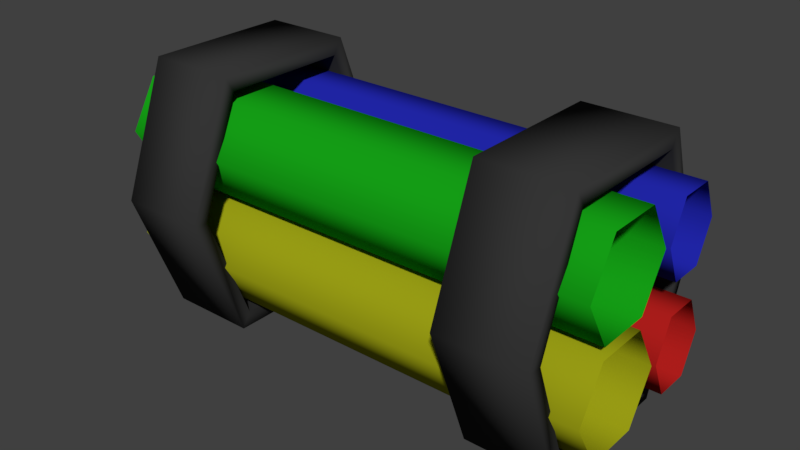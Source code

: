 # Source: Conjunto_de_cabos1.blend  (saved by Blender 2.80.75; exported with 4.5.12 LTS)
import bpy
from mathutils import Matrix  # noqa: F401  (used for matrix-valued properties, if any)

bpy.ops.wm.read_factory_settings(use_empty=True)
scene = bpy.context.scene
scene.name = 'Scene'

# ---- collections
col_collection_1 = bpy.data.collections.new('Collection 1'); scene.collection.children.link(col_collection_1)

# ---- materials (node trees are filled in below, after node groups)
mat_vermelho = bpy.data.materials.new('vermelho')
mat_vermelho.alpha_threshold = 0.0
mat_vermelho.use_transparent_shadow = False
mat_vermelho.diffuse_color = (0.4575, 0.01376, 0.01214, 1.0)
mat_vermelho.roughness = 0.5
mat_vermelho.specular_intensity = 0.0
mat_azul = bpy.data.materials.new('azul')
mat_azul.alpha_threshold = 0.0
mat_azul.use_transparent_shadow = False
mat_azul.diffuse_color = (0.01615, 0.02036, 0.42, 1.0)
mat_azul.roughness = 0.5
mat_azul.specular_intensity = 0.0
mat_verde = bpy.data.materials.new('verde')
mat_verde.alpha_threshold = 0.0
mat_verde.use_transparent_shadow = False
mat_verde.diffuse_color = (0.008003, 0.3757, 0.008667, 1.0)
mat_verde.roughness = 0.5
mat_verde.specular_intensity = 0.0
mat_amarelo = bpy.data.materials.new('Amarelo')
mat_amarelo.alpha_threshold = 0.0
mat_amarelo.use_transparent_shadow = False
mat_amarelo.diffuse_color = (0.3504, 0.3672, 0.007999, 1.0)
mat_amarelo.roughness = 0.5
mat_amarelo.specular_intensity = 0.0
mat_preto = bpy.data.materials.new('Preto')
mat_preto.alpha_threshold = 0.0
mat_preto.use_transparent_shadow = False
mat_preto.diffuse_color = (0.03522, 0.03522, 0.03522, 1.0)
mat_preto.roughness = 0.5
mat_preto.specular_intensity = 0.06897

# ---- material node trees

# ---- world
world_world = bpy.data.worlds.new('World'); scene.world = world_world
world_world.color = (0.05088, 0.05088, 0.05088)
world_world.use_sun_shadow = False
world_world.sun_shadow_jitter_overblur = 0.0
world_world.cycles.sampling_method = 'MANUAL'

# ---- meshes
me_cube = bpy.data.meshes.new('Cube')
me_cube.from_pydata([(2.138, -0.1199, 0.8695), (-2.135, -0.1199, 0.8695), (2.138, -0.5919, 0.8695), (-2.135, -0.5919, 0.8695), (2.138, -0.828, 0.4607), (-2.135, -0.828, 0.4607), (2.138, -0.5919, 0.05185), (-2.135, -0.5919, 0.05185), (-2.135, 0.1161, 0.4607), (2.138, 0.1161, 0.4607), (-2.135, -0.1199, 0.05185), (2.138, -0.1199, 0.05185), (2.138, -0.1199, -0.05185), (-2.135, -0.1199, -0.05185), (2.138, -0.5919, -0.05185), (-2.135, -0.5919, -0.05185), (2.138, -0.828, -0.4607), (-2.135, -0.828, -0.4607), (2.138, -0.5919, -0.8695), (-2.135, -0.5919, -0.8695), (2.138, -0.1199, -0.8695), (-2.135, -0.1199, -0.8695), (2.138, 0.1161, -0.4607), (-2.135, 0.1161, -0.4607), (-2.135, 0.743, -0.4607), (2.159, 0.743, -0.4607), (-2.135, 0.5919, -0.7843), (2.159, 0.5919, -0.7843), (-2.135, 0.2899, -0.7843), (2.159, 0.2899, -0.7843), (-2.135, 0.1389, -0.4607), (2.159, 0.1389, -0.4607), (-2.135, 0.2899, -0.137), (2.159, 0.2899, -0.137), (-2.135, 0.5919, -0.137), (2.159, 0.5919, -0.137), (2.159, 0.5919, 0.137), (-2.135, 0.5919, 0.137), (2.159, 0.743, 0.4607), (-2.135, 0.743, 0.4607), (-2.135, 0.2899, 0.137), (2.159, 0.2899, 0.137), (-2.135, 0.1389, 0.4607), (2.159, 0.1389, 0.4607), (-2.135, 0.2899, 0.7843), (2.159, 0.2899, 0.7843), (-2.135, 0.5919, 0.7843), (2.159, 0.5919, 0.7843), (1.141, 0.5178, -0.9704), (1.141, 0.8833, 5.96e-08), (1.141, 1.012, 5.96e-08), (1.91, 1.012, 5.96e-08), (1.141, 0.5954, -1.105), (1.91, 0.5954, -1.105), (1.141, -0.6804, -1.105), (1.91, -0.6804, -1.105), (1.141, -1.097, 2.086e-07), (1.91, -1.097, 2.086e-07), (1.141, -0.6804, 1.105), (1.91, -0.6804, 1.105), (1.141, 0.5954, 1.105), (1.91, 0.5954, 1.105), (1.91, 0.5178, -0.9704), (1.91, 0.8833, 5.96e-08), (1.141, -0.6028, -0.9704), (1.91, -0.6028, -0.9704), (1.141, -0.9684, 2.086e-07), (1.91, -0.9684, 2.086e-07), (1.141, -0.6028, 0.9704), (1.91, -0.6028, 0.9704), (1.141, 0.5178, 0.9704), (1.91, 0.5178, 0.9704), (-1.924, 0.5178, -0.9704), (-1.924, 0.8833, 5.96e-08), (-1.924, 1.012, 5.96e-08), (-1.156, 1.012, 5.96e-08), (-1.924, 0.5954, -1.105), (-1.156, 0.5954, -1.105), (-1.924, -0.6804, -1.105), (-1.156, -0.6804, -1.105), (-1.924, -1.097, 2.086e-07), (-1.156, -1.097, 2.086e-07), (-1.924, -0.6804, 1.105), (-1.156, -0.6804, 1.105), (-1.924, 0.5954, 1.105), (-1.156, 0.5954, 1.105), (-1.156, 0.5178, -0.9704), (-1.156, 0.8833, 5.96e-08), (-1.924, -0.6028, -0.9704), (-1.156, -0.6028, -0.9704), (-1.924, -0.9684, 2.086e-07), (-1.156, -0.9684, 2.086e-07), (-1.924, -0.6028, 0.9704), (-1.156, -0.6028, 0.9704), (-1.924, 0.5178, 0.9704), (-1.156, 0.5178, 0.9704)], [], [(1, 0, 9, 8), (3, 2, 0, 1), (5, 4, 2, 3), (7, 6, 4, 5), (10, 11, 6, 7), (8, 9, 11, 10), (13, 12, 22, 23), (15, 14, 12, 13), (17, 16, 14, 15), (19, 18, 16, 17), (21, 20, 18, 19), (23, 22, 20, 21), (26, 27, 29, 28), (28, 29, 31, 30), (30, 31, 33, 32), (32, 33, 35, 34), (34, 35, 25, 24), (39, 38, 36, 37), (37, 36, 41, 40), (40, 41, 43, 42), (42, 43, 45, 44), (44, 45, 47, 46), (39, 46, 47, 38), (24, 25, 27, 26), (51, 63, 62, 53), (60, 70, 68, 58), (50, 51, 53, 52), (61, 71, 63, 51), (70, 49, 63, 71), (52, 53, 55, 54), (50, 49, 70, 60), (68, 70, 71, 69), (54, 55, 57, 56), (57, 67, 69, 59), (66, 68, 69, 67), (56, 57, 59, 58), (48, 64, 65, 62), (64, 66, 67, 65), (58, 59, 61, 60), (53, 62, 65, 55), (56, 66, 64, 54), (60, 61, 51, 50), (49, 48, 62, 63), (52, 48, 49, 50), (58, 68, 66, 56), (59, 69, 71, 61), (54, 64, 48, 52), (55, 65, 67, 57), (75, 87, 86, 77), (84, 94, 92, 82), (74, 75, 77, 76), (85, 95, 87, 75), (94, 73, 87, 95), (76, 77, 79, 78), (74, 73, 94, 84), (92, 94, 95, 93), (78, 79, 81, 80), (81, 91, 93, 83), (90, 92, 93, 91), (80, 81, 83, 82), (72, 88, 89, 86), (88, 90, 91, 89), (82, 83, 85, 84), (77, 86, 89, 79), (80, 90, 88, 78), (84, 85, 75, 74), (73, 72, 86, 87), (76, 72, 73, 74), (82, 92, 90, 80), (83, 93, 95, 85), (78, 88, 72, 76), (79, 89, 91, 81)])
me_cube.polygons.foreach_set('use_smooth', [True] * 72)
me_cube.polygons.foreach_set('material_index', [2, 2, 2, 2, 2, 2, 3, 3, 3, 3, 3, 3, 0, 0, 0, 0, 0, 1, 1, 1, 1, 1, 1, 0, 4, 4, 4, 4, 4, 4, 4, 4, 4, 4, 4, 4, 4, 4, 4, 4, 4, 4, 4, 4, 4, 4, 4, 4, 4, 4, 4, 4, 4, 4, 4, 4, 4, 4, 4, 4, 4, 4, 4, 4, 4, 4, 4, 4, 4, 4, 4, 4])
me_cube.materials.append(mat_vermelho)
me_cube.materials.append(mat_azul)
me_cube.materials.append(mat_verde)
me_cube.materials.append(mat_amarelo)
me_cube.materials.append(mat_preto)
me_cube.use_remesh_preserve_volume = False
me_cube.use_remesh_preserve_attributes = False
me_cube.use_mirror_vertex_groups = False
me_cube.update()

# ---- objects
ob_cube = bpy.data.objects.new('Cube', me_cube)

# ---- transforms, parenting, visibility, modifiers, constraints
ob_cube.location = (0.0, 0.0, 0.0)
ob_cube.lock_rotations_4d = False
ob_cube.empty_display_type = 'ARROWS'
ob_cube.lineart.crease_threshold = 0.0

# ---- collection membership
col_collection_1.objects.link(ob_cube)

# ---- scene / render settings (as saved in the file)
scene.frame_start = 1; scene.frame_end = 250; scene.frame_set(1)
scene.render.engine = 'BLENDER_EEVEE_NEXT'
scene.render.resolution_percentage = 50
scene.render.dither_intensity = 0.0
scene.cycles.use_denoising = False
scene.cycles.samples = 128
scene.cycles.sampling_pattern = 'TABULATED_SOBOL'
scene.cycles.use_adaptive_sampling = False
scene.cycles.use_light_tree = False
scene.cycles.blur_glossy = 0.0
scene.cycles.sample_clamp_indirect = 0.0
scene.view_settings.view_transform = 'Standard'
bpy.context.view_layer.update()

# ---- added for rendering (the .blend has no active camera and no usable light): camera, sun
cam_auto = bpy.data.cameras.new('AutoCamera')
cam_auto.lens = 50.0
cam_auto.sensor_width = 36.0
cam_auto.clip_end = 1000.0
ob_auto_camera = bpy.data.objects.new('AutoCamera', cam_auto)
scene.collection.objects.link(ob_auto_camera)
ob_auto_camera.location = (4.88766, -5.89293, 3.90029)
ob_auto_camera.rotation_euler = (1.09748, -7.21219e-08, 0.694738)
scene.camera = ob_auto_camera
light_auto_sun = bpy.data.lights.new('AutoSun', 'SUN')
light_auto_sun.energy = 3.0
light_auto_sun.angle = 0.0523599
ob_auto_sun = bpy.data.objects.new('AutoSun', light_auto_sun)
scene.collection.objects.link(ob_auto_sun)
ob_auto_sun.rotation_euler = (0.872665, 0.174533, 0.523599)
bpy.context.view_layer.update()
